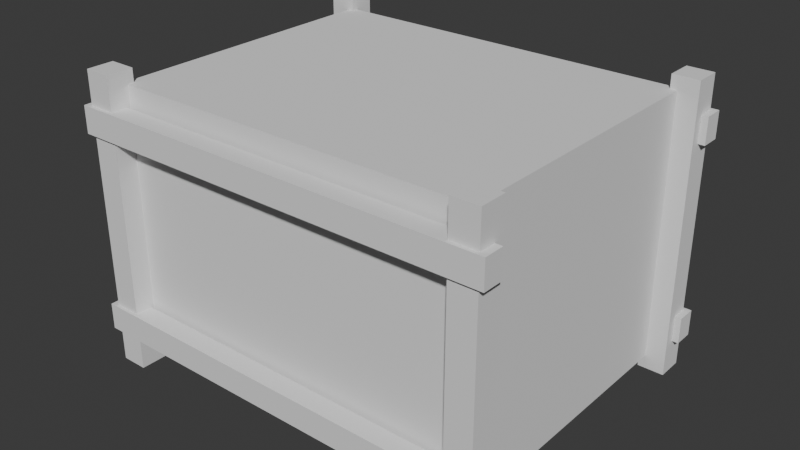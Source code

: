 # Source: crate.blend  (saved by Blender 4.3.34; exported with 4.5.12 LTS)
import bpy
from mathutils import Matrix  # noqa: F401  (used for matrix-valued properties, if any)

bpy.ops.wm.read_factory_settings(use_empty=True)
scene = bpy.context.scene
scene.name = 'Scene'

# ---- collections
col_collection = bpy.data.collections.new('Collection'); scene.collection.children.link(col_collection)

# ---- world
world_world = bpy.data.worlds.new('World'); scene.world = world_world
world_world.use_nodes = True; world_world.node_tree.nodes.clear()
_N = world_world.node_tree.nodes; _L = world_world.node_tree.links
n0 = _N.new('ShaderNodeOutputWorld'); n0.name = 'World Output'; n0.location = (300, 300)
n1 = _N.new('ShaderNodeBackground'); n1.name = 'Background'; n1.location = (10, 300)
n1.inputs[0].default_value = (0.05088, 0.05088, 0.05088, 1.0)
_L.new(n1.outputs[0], n0.inputs[0])
n0.is_active_output = True
world_world.color = (0.05088, 0.05088, 0.05088)
world_world.sun_shadow_jitter_overblur = 0.0

# ---- meshes
me_cube_009 = bpy.data.meshes.new('Cube.009')
me_cube_009.from_pydata([(-32.0, 22.5, 33.0), (-32.0, 22.5, 37.0), (-32.0, 25.5, 33.0), (-32.0, 25.5, 37.0), (32.0, 22.5, 33.0), (32.0, 22.5, 37.0), (32.0, 25.5, 33.0), (32.0, 25.5, 37.0), (-28.0, -22.0, 0.0), (-28.0, -22.0, 40.0), (-28.0, 22.0, 0.0), (-28.0, 22.0, 40.0), (28.0, -22.0, 0.0), (28.0, -22.0, 40.0), (28.0, 22.0, 0.0), (28.0, 22.0, 40.0), (-31.0, -25.0, -2.0), (-31.0, -25.0, 42.0), (-31.0, -21.0, -2.0), (-31.0, -21.0, 42.0), (-27.0, -25.0, -2.0), (-27.0, -25.0, 42.0), (-27.0, -21.0, -2.0), (-27.0, -21.0, 42.0), (-31.0, 21.0, -2.0), (-31.0, 21.0, 42.0), (-31.0, 25.0, -2.0), (-31.0, 25.0, 42.0), (-27.0, 21.0, -2.0), (-27.0, 21.0, 42.0), (-27.0, 25.0, -2.0), (-27.0, 25.0, 42.0), (27.0, -25.0, -2.0), (27.0, -25.0, 42.0), (27.0, -21.0, -2.0), (27.0, -21.0, 42.0), (31.0, -25.0, -2.0), (31.0, -25.0, 42.0), (31.0, -21.0, -2.0), (31.0, -21.0, 42.0), (27.0, 21.0, -2.0), (27.0, 21.0, 42.0), (27.0, 25.0, -2.0), (27.0, 25.0, 42.0), (31.0, 21.0, -2.0), (31.0, 21.0, 42.0), (31.0, 25.0, -2.0), (31.0, 25.0, 42.0), (-32.0, -25.5, 3.0), (-32.0, -25.5, 7.0), (-32.0, -22.5, 3.0), (-32.0, -22.5, 7.0), (32.0, -25.5, 3.0), (32.0, -25.5, 7.0), (32.0, -22.5, 3.0), (32.0, -22.5, 7.0), (-32.0, 22.5, 3.0), (-32.0, 22.5, 7.0), (-32.0, 25.5, 3.0), (-32.0, 25.5, 7.0), (32.0, 22.5, 3.0), (32.0, 22.5, 7.0), (32.0, 25.5, 3.0), (32.0, 25.5, 7.0), (-32.0, -25.5, 33.0), (-32.0, -25.5, 37.0), (-32.0, -22.5, 33.0), (-32.0, -22.5, 37.0), (32.0, -25.5, 33.0), (32.0, -25.5, 37.0), (32.0, -22.5, 33.0), (32.0, -22.5, 37.0)], [], [(0, 1, 3, 2), (2, 3, 7, 6), (6, 7, 5, 4), (4, 5, 1, 0), (2, 6, 4, 0), (7, 3, 1, 5), (8, 9, 11, 10), (10, 11, 15, 14), (14, 15, 13, 12), (12, 13, 9, 8), (10, 14, 12, 8), (15, 11, 9, 13), (16, 17, 19, 18), (18, 19, 23, 22), (22, 23, 21, 20), (20, 21, 17, 16), (18, 22, 20, 16), (23, 19, 17, 21), (24, 25, 27, 26), (26, 27, 31, 30), (30, 31, 29, 28), (28, 29, 25, 24), (26, 30, 28, 24), (31, 27, 25, 29), (32, 33, 35, 34), (34, 35, 39, 38), (38, 39, 37, 36), (36, 37, 33, 32), (34, 38, 36, 32), (39, 35, 33, 37), (40, 41, 43, 42), (42, 43, 47, 46), (46, 47, 45, 44), (44, 45, 41, 40), (42, 46, 44, 40), (47, 43, 41, 45), (48, 49, 51, 50), (50, 51, 55, 54), (54, 55, 53, 52), (52, 53, 49, 48), (50, 54, 52, 48), (55, 51, 49, 53), (56, 57, 59, 58), (58, 59, 63, 62), (62, 63, 61, 60), (60, 61, 57, 56), (58, 62, 60, 56), (63, 59, 57, 61), (64, 65, 67, 66), (66, 67, 71, 70), (70, 71, 69, 68), (68, 69, 65, 64), (66, 70, 68, 64), (71, 67, 65, 69)])
_uv = me_cube_009.uv_layers.new(name='UVMap')
_uv.uv.foreach_set('vector', [0.8922, 0.2897, 0.8922, 0.2687, 0.9079, 0.2687, 0.9079, 0.2897, 0.739, 0.6682, 0.718, 0.6682, 0.718, 0.3318, 0.739, 0.3318, 0.2157, 0.9283, 0.2157, 0.9073, 0.2315, 0.9073, 0.2315, 0.9283, 0.7849, 0.6682, 0.7639, 0.6682, 0.7639, 0.3318, 0.7849, 0.3318, 0.6363, 0.588, 0.6363, 0.9245, 0.6205, 0.9245, 0.6205, 0.588, 0.677, 0.588, 0.677, 0.9245, 0.6612, 0.9245, 0.6612, 0.588, 0.6931, 0.5631, 0.4828, 0.5631, 0.4828, 0.3318, 0.6931, 0.3318, 0.2227, 0.6262, 0.01244, 0.6262, 0.01244, 0.3318, 0.2227, 0.3318, 0.7352, 0.2438, 0.5249, 0.2438, 0.5249, 0.01244, 0.7352, 0.01244, 0.4579, 0.6262, 0.2476, 0.6262, 0.2476, 0.3318, 0.4579, 0.3318, 0.2438, 0.01244, 0.2438, 0.3069, 0.01244, 0.3069, 0.01244, 0.01244, 0.5, 0.01244, 0.5, 0.3069, 0.2687, 0.3069, 0.2687, 0.01244, 0.7601, 0.2438, 0.7601, 0.01244, 0.7811, 0.01244, 0.7811, 0.2438, 0.806, 0.2438, 0.806, 0.01244, 0.827, 0.01244, 0.827, 0.2438, 0.8519, 0.2438, 0.8519, 0.01244, 0.8729, 0.01244, 0.8729, 0.2438, 0.2157, 0.8824, 0.2157, 0.6511, 0.2367, 0.6511, 0.2367, 0.8824, 0.5459, 0.2687, 0.5459, 0.2897, 0.5249, 0.2897, 0.5249, 0.2687, 0.5918, 0.2687, 0.5918, 0.2897, 0.5708, 0.2897, 0.5708, 0.2687, 0.2616, 0.8824, 0.2616, 0.6511, 0.2826, 0.6511, 0.2826, 0.8824, 0.3075, 0.8824, 0.3075, 0.6511, 0.3286, 0.6511, 0.3286, 0.8824, 0.3534, 0.8824, 0.3534, 0.6511, 0.3745, 0.6511, 0.3745, 0.8824, 0.3993, 0.8824, 0.3993, 0.6511, 0.4204, 0.6511, 0.4204, 0.8824, 0.6377, 0.2687, 0.6377, 0.2897, 0.6167, 0.2897, 0.6167, 0.2687, 0.6836, 0.2687, 0.6836, 0.2897, 0.6626, 0.2897, 0.6626, 0.2687, 0.8978, 0.2438, 0.8978, 0.01244, 0.9188, 0.01244, 0.9188, 0.2438, 0.718, 0.9245, 0.718, 0.6931, 0.739, 0.6931, 0.739, 0.9245, 0.7639, 0.9245, 0.7639, 0.6931, 0.7849, 0.6931, 0.7849, 0.9245, 0.8098, 0.9245, 0.8098, 0.6931, 0.8309, 0.6931, 0.8309, 0.9245, 0.7296, 0.2687, 0.7296, 0.2897, 0.7085, 0.2897, 0.7085, 0.2687, 0.7755, 0.2687, 0.7755, 0.2897, 0.7544, 0.2897, 0.7544, 0.2687, 0.8557, 0.9245, 0.8557, 0.6931, 0.8768, 0.6931, 0.8768, 0.9245, 0.9016, 0.9245, 0.9016, 0.6931, 0.9227, 0.6931, 0.9227, 0.9245, 0.9437, 0.2438, 0.9437, 0.01244, 0.9647, 0.01244, 0.9647, 0.2438, 0.9476, 0.9245, 0.9476, 0.6931, 0.9686, 0.6931, 0.9686, 0.9245, 0.8214, 0.2687, 0.8214, 0.2897, 0.8003, 0.2897, 0.8003, 0.2687, 0.8673, 0.2687, 0.8673, 0.2897, 0.8463, 0.2897, 0.8463, 0.2687, 0.2564, 0.9283, 0.2564, 0.9073, 0.2721, 0.9073, 0.2721, 0.9283, 0.9227, 0.6682, 0.9016, 0.6682, 0.9016, 0.3318, 0.9227, 0.3318, 0.297, 0.9283, 0.297, 0.9073, 0.3128, 0.9073, 0.3128, 0.9283, 0.5038, 0.9245, 0.4828, 0.9245, 0.4828, 0.588, 0.5038, 0.588, 0.9633, 0.3318, 0.9633, 0.6682, 0.9476, 0.6682, 0.9476, 0.3318, 0.02821, 0.6511, 0.02821, 0.9876, 0.01244, 0.9876, 0.01244, 0.6511, 0.3377, 0.9283, 0.3377, 0.9073, 0.3534, 0.9073, 0.3534, 0.9283, 0.5498, 0.9245, 0.5287, 0.9245, 0.5287, 0.588, 0.5498, 0.588, 0.3783, 0.9283, 0.3783, 0.9073, 0.3941, 0.9073, 0.3941, 0.9283, 0.5957, 0.9245, 0.5746, 0.9245, 0.5746, 0.588, 0.5957, 0.588, 0.06887, 0.6511, 0.06887, 0.9876, 0.05309, 0.9876, 0.05309, 0.6511, 0.1095, 0.6511, 0.1095, 0.9876, 0.09375, 0.9876, 0.09375, 0.6511, 0.419, 0.9283, 0.419, 0.9073, 0.4347, 0.9073, 0.4347, 0.9283, 0.8309, 0.6682, 0.8098, 0.6682, 0.8098, 0.3318, 0.8309, 0.3318, 0.9328, 0.2897, 0.9328, 0.2687, 0.9486, 0.2687, 0.9486, 0.2897, 0.8768, 0.6682, 0.8557, 0.6682, 0.8557, 0.3318, 0.8768, 0.3318, 0.1502, 0.6511, 0.1502, 0.9876, 0.1344, 0.9876, 0.1344, 0.6511, 0.1908, 0.6511, 0.1908, 0.9876, 0.1751, 0.9876, 0.1751, 0.6511])
me_cube_009.update()

# ---- objects
ob_cube_008 = bpy.data.objects.new('Cube.008', me_cube_009)

# ---- transforms, parenting, visibility, modifiers, constraints
ob_cube_008.location = (0.0, 0.0, 0.0)

# ---- collection membership
col_collection.objects.link(ob_cube_008)

# ---- scene / render settings (as saved in the file)
scene.frame_start = 1; scene.frame_end = 250; scene.frame_set(1)
scene.render.engine = 'BLENDER_EEVEE_NEXT'
bpy.context.view_layer.update()

# ---- added for rendering (the .blend has no active camera and no usable light): camera, sun
cam_auto = bpy.data.cameras.new('AutoCamera')
cam_auto.lens = 50.0
cam_auto.sensor_width = 36.0
cam_auto.clip_end = 1508.7
ob_auto_camera = bpy.data.objects.new('AutoCamera', cam_auto)
scene.collection.objects.link(ob_auto_camera)
ob_auto_camera.location = (85.9663, -103.16, 88.773)
ob_auto_camera.rotation_euler = (1.09748, -7.21219e-08, 0.694738)
scene.camera = ob_auto_camera
light_auto_sun = bpy.data.lights.new('AutoSun', 'SUN')
light_auto_sun.energy = 3.0
light_auto_sun.angle = 0.0523599
ob_auto_sun = bpy.data.objects.new('AutoSun', light_auto_sun)
scene.collection.objects.link(ob_auto_sun)
ob_auto_sun.rotation_euler = (0.872665, 0.174533, 0.523599)
bpy.context.view_layer.update()
